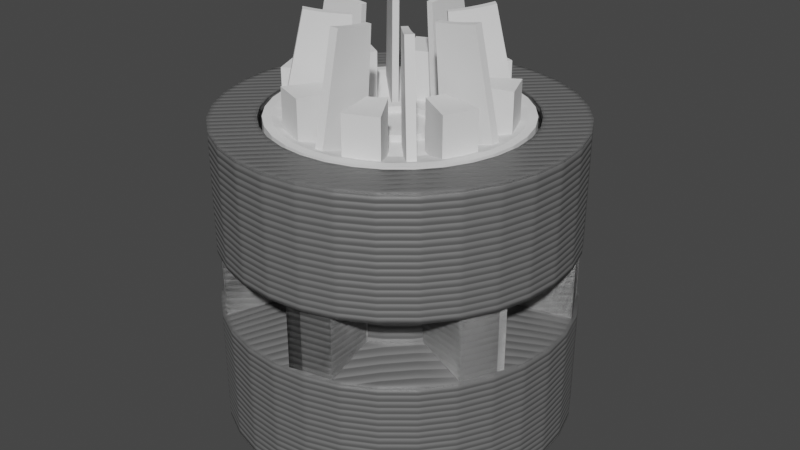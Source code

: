# Source: wheels.blend  (saved by Blender 2.82.7; exported with 4.5.12 LTS)
import bpy
from mathutils import Matrix  # noqa: F401  (used for matrix-valued properties, if any)

bpy.ops.wm.read_factory_settings(use_empty=True)
scene = bpy.context.scene
scene.name = 'Vehicle'

# ---- collections
col_drivewheel = bpy.data.collections.new('DriveWheel'); scene.collection.children.link(col_drivewheel)
col_drivewheelbuild = bpy.data.collections.new('DriveWheelBuild'); scene.collection.children.link(col_drivewheelbuild)
col_idlerwheel = bpy.data.collections.new('IdlerWheel'); scene.collection.children.link(col_idlerwheel)
col_idlerbuild = bpy.data.collections.new('IdlerBuild'); scene.collection.children.link(col_idlerbuild)
col_idleraxle = bpy.data.collections.new('IdlerAxle'); scene.collection.children.link(col_idleraxle)
col_idleraxle_build = bpy.data.collections.new('IdlerAxle Build'); scene.collection.children.link(col_idleraxle_build)
col_hubcap = bpy.data.collections.new('Hubcap'); scene.collection.children.link(col_hubcap)
col_n20 = bpy.data.collections.new('N20')  # instanced only; not linked into the scene
col_m3nut = bpy.data.collections.new('M3Nut')  # instanced only; not linked into the scene
col_m3x15 = bpy.data.collections.new('M3x15')  # instanced only; not linked into the scene

# ---- materials (node trees are filled in below, after node groups)
mat_3dprintsilver = bpy.data.materials.new('3DPrintSilver')
mat_3dprintsilver.use_transparent_shadow = False

# ---- node groups
ng_3dprint_001 = bpy.data.node_groups.new('3dprint.001', 'ShaderNodeTree')
_s = ng_3dprint_001.interface.new_socket(name='Normal', in_out='OUTPUT', socket_type='NodeSocketVector')
_s.min_value = 0.0
_s.max_value = 0.0
_s = ng_3dprint_001.interface.new_socket(name='NozzleWidth', in_out='INPUT', socket_type='NodeSocketFloat')
_s.default_value = 0.4
_s.min_value = 0.0
_s.max_value = 1000.0
_s = ng_3dprint_001.interface.new_socket(name='LayerHeight', in_out='INPUT', socket_type='NodeSocketFloat')
_s.default_value = 0.2
_N = ng_3dprint_001.nodes; _L = ng_3dprint_001.links
n0 = _N.new('NodeFrame'); n0.name = 'Frame'; n0.location = (-707, 162)
n0.label = 'Horizontal vs vertical'
n0.width = 835
n1 = _N.new('NodeFrame'); n1.name = 'Frame.001'; n1.location = (-765, -188)
n1.label = 'Top Surface'
n1.width = 557
n2 = _N.new('ShaderNodeMath'); n2.name = 'Math.001'; n2.location = (530, 196)
n2.operation = 'SINE'
n2.inputs[1].default_value = -22.0
n2.inputs[2].default_value = 0.0
n3 = _N.new('ShaderNodeMath'); n3.name = 'Math.002'; n3.location = (359, 191)
n3.operation = 'MULTIPLY'
n3.inputs[1].default_value = 3.142
n3.inputs[2].default_value = 0.0
n4 = _N.new('ShaderNodeBump'); n4.name = 'Bump'; n4.location = (980, 134)
n4.inputs[0].default_value = 0.35
n4.inputs[2].default_value = 1.0
n5 = _N.new('ShaderNodeMix'); n5.name = 'Mix'; n5.location = (226, -33)
n5.data_type = 'RGBA'
n6 = _N.new('ShaderNodeMath'); n6.name = 'Math'; n6.location = (-352, -476)
n6.operation = 'DIVIDE'
n6.inputs[2].default_value = 0.0
n7 = _N.new('ShaderNodeSeparateColor'); n7.name = 'Separate RGB.001'; n7.location = (30, -106)
n8 = _N.new('ShaderNodeMath'); n8.name = 'Math.008'; n8.location = (226, -83)
n8.operation = 'ABSOLUTE'
n8.inputs[2].default_value = 0.0
n9 = _N.new('ShaderNodeMath'); n9.name = 'Math.005'; n9.location = (665, -30)
n9.operation = 'LESS_THAN'
n9.inputs[2].default_value = 0.0
n10 = _N.new('NodeReroute'); n10.name = 'Reroute'; n10.location = (44, -59)
n10.label = 'Calculates if the current face is a surface/top layer or not'
n10.width = 16
n10.socket_idname = 'NodeSocketFloat'
n10.inputs[0].default_value = 0.0
n11 = _N.new('ShaderNodeMath'); n11.name = 'Math.006'; n11.location = (206, -34)
n11.operation = 'DIVIDE'
n11.inputs[1].default_value = 1.414
n11.inputs[2].default_value = 0.0
n12 = _N.new('ShaderNodeMath'); n12.name = 'Math.004'; n12.location = (30, -39)
n12.inputs[2].default_value = 0.0
n13 = _N.new('ShaderNodeMath'); n13.name = 'Math.007'; n13.location = (387, -30)
n13.operation = 'DIVIDE'
n13.inputs[2].default_value = 0.0
n14 = _N.new('ShaderNodeMath'); n14.name = 'Math.003'; n14.location = (688, 188)
n14.operation = 'ABSOLUTE'
n14.inputs[1].default_value = 1.0
n14.inputs[2].default_value = 0.0
n15 = _N.new('NodeGroupOutput'); n15.name = 'Group Output'; n15.location = (1180, 21)
n16 = _N.new('ShaderNodeMath'); n16.name = 'Math.009'; n16.location = (468, -69)
n16.operation = 'SUBTRACT'
n16.inputs[0].default_value = 1.18
n16.inputs[2].default_value = 0.0
n17 = _N.new('ShaderNodeMath'); n17.name = 'Math.010'; n17.location = (691, 368)
n17.operation = 'DIVIDE'
n17.inputs[1].default_value = 2.0
n17.inputs[2].default_value = 0.0
n18 = _N.new('ShaderNodeSeparateColor'); n18.name = 'Separate RGB'; n18.location = (-1083, -437)
n19 = _N.new('ShaderNodeTexCoord'); n19.name = 'Texture Coordinate'; n19.location = (-1288, -432)
n20 = _N.new('ShaderNodeBevel'); n20.name = 'Bevel'; n20.location = (-1211, 126)
n21 = _N.new('ShaderNodeVectorTransform'); n21.name = 'Vector Transform'; n21.location = (-936, 40)
n21.vector_type = 'NORMAL'
n22 = _N.new('NodeGroupInput'); n22.name = 'Group Input'; n22.location = (-1411, 21)
n22.label = 'INput'
n7.parent = n0
n8.parent = n0
n9.parent = n0
n10.parent = n0
n11.parent = n1
n12.parent = n1
n13.parent = n1
n16.parent = n0
_L.new(n3.outputs[0], n2.inputs[0])
_L.new(n2.outputs[0], n14.inputs[0])
_L.new(n14.outputs[0], n4.inputs[3])
_L.new(n18.outputs[2], n6.inputs[0])
_L.new(n18.outputs[1], n12.inputs[1])
_L.new(n18.outputs[0], n12.inputs[0])
_L.new(n12.outputs[0], n11.inputs[0])
_L.new(n7.outputs[2], n8.inputs[0])
_L.new(n9.outputs[0], n5.inputs[0])
_L.new(n5.outputs[2], n3.inputs[0])
_L.new(n6.outputs[0], n5.inputs[7])
_L.new(n11.outputs[0], n13.inputs[0])
_L.new(n13.outputs[0], n5.inputs[6])
_L.new(n4.outputs[0], n15.inputs[0])
_L.new(n20.outputs[0], n4.inputs[4])
_L.new(n8.outputs[0], n9.inputs[0])
_L.new(n16.outputs[0], n9.inputs[1])
_L.new(n17.outputs[0], n4.inputs[1])
_L.new(n21.outputs[0], n7.inputs[0])
_L.new(n20.outputs[0], n21.inputs[0])
_L.new(n22.outputs[0], n20.inputs[0])
_L.new(n22.outputs[0], n13.inputs[1])
_L.new(n22.outputs[1], n6.inputs[1])
_L.new(n22.outputs[1], n16.inputs[1])
_L.new(n22.outputs[1], n17.inputs[0])
_L.new(n19.outputs[3], n18.inputs[0])
n15.is_active_output = True

# ---- material node trees
mat_3dprintsilver.use_nodes = True; mat_3dprintsilver.node_tree.nodes.clear()
_N = mat_3dprintsilver.node_tree.nodes; _L = mat_3dprintsilver.node_tree.links
n0 = _N.new('ShaderNodeOutputMaterial'); n0.name = 'Material Output'; n0.location = (300, 300)
n1 = _N.new('ShaderNodeBsdfPrincipled'); n1.name = 'Principled BSDF'; n1.location = (10, 300)
n1.distribution = 'GGX'
n1.subsurface_method = 'BURLEY'
n1.inputs[0].default_value = (0.1789, 0.1789, 0.1789, 1.0)
n1.inputs[1].default_value = 0.275
n1.inputs[3].default_value = 1.45
n1.inputs[27].default_value = (0.0, 0.0, 0.0, 1.0)
n1.inputs[28].default_value = 1.0
n2 = _N.new('ShaderNodeGroup'); n2.name = 'Group'; n2.location = (-183, -179)
n2.node_tree = ng_3dprint_001
n2.inputs[0].default_value = 0.4
n2.inputs[1].default_value = 0.3
_L.new(n1.outputs[0], n0.inputs[0])
_L.new(n2.outputs[0], n1.inputs[5])
n0.is_active_output = True

# ---- world
world_world = bpy.data.worlds.new('World'); scene.world = world_world
world_world.use_nodes = True; world_world.node_tree.nodes.clear()
_N = world_world.node_tree.nodes; _L = world_world.node_tree.links
n0 = _N.new('ShaderNodeOutputWorld'); n0.name = 'World Output'; n0.location = (300, 300)
n1 = _N.new('ShaderNodeBackground'); n1.name = 'Background'; n1.location = (10, 300)
n1.inputs[0].default_value = (0.05088, 0.05088, 0.05088, 1.0)
_L.new(n1.outputs[0], n0.inputs[0])
n0.is_active_output = True
world_world.color = (0.05088, 0.05088, 0.05088)
world_world.use_sun_shadow = False
world_world.sun_shadow_jitter_overblur = 0.0

# ---- meshes
me_wheelbase = bpy.data.meshes.new('WheelBase')
me_wheelbase.from_pydata([(-2.185e-09, 8.1, -2.0), (1.155e-07, 8.1, 7.01), (0.01, 8.1, -1.508), (-2.185e-09, 8.1, 1.498), (3.847e-07, 5.858, -0.7698), (3.847e-07, 5.858, 0.7698), (-1.199e-07, 8.1, -7.0), (6.876e-07, 6.0, -7.0), (7.43e-07, 2.528e-06, 7.01), (6.876e-07, 6.0, -5.0), (6.876e-07, 4.292e-06, -5.0)], [(3, 1), (0, 2), (5, 3), (2, 4), (4, 5), (0, 6), (7, 6), (1, 8), (9, 7), (10, 9)], [])
_uv = me_wheelbase.uv_layers.new(name='UVMap')
_uv.uv.foreach_set('vector', [])
me_wheelbase.materials.append(mat_3dprintsilver)
me_wheelbase.use_remesh_fix_poles = True
me_wheelbase.use_remesh_preserve_attributes = False
me_wheelbase.use_mirror_vertex_groups = False
me_wheelbase.update()
me_cube_010 = bpy.data.meshes.new('Cube.010')
me_cube_010.from_pydata([(-7.9, -1.0, -1.769), (-7.9, -1.0, 1.769), (-7.9, 1.0, -1.769), (-7.9, 1.0, 1.769), (-4.3, -1.66, -1.415), (-4.3, -1.66, 1.415), (-4.3, 1.86, -1.415), (-4.3, 1.86, 1.415)], [], [(0, 1, 3, 2), (2, 3, 7, 6), (6, 7, 5, 4), (4, 5, 1, 0), (2, 6, 4, 0), (7, 3, 1, 5)])
_uv = me_cube_010.uv_layers.new(name='UVMap')
_uv.uv.foreach_set('vector', [0.375, 0.0, 0.625, 0.0, 0.625, 0.25, 0.375, 0.25, 0.375, 0.25, 0.625, 0.25, 0.625, 0.5, 0.375, 0.5, 0.375, 0.5, 0.625, 0.5, 0.625, 0.75, 0.375, 0.75, 0.375, 0.75, 0.625, 0.75, 0.625, 1.0, 0.375, 1.0, 0.125, 0.5, 0.375, 0.5, 0.375, 0.75, 0.125, 0.75, 0.625, 0.5, 0.875, 0.5, 0.875, 0.75, 0.625, 0.75])
me_cube_010.use_remesh_fix_poles = True
me_cube_010.use_remesh_preserve_attributes = False
me_cube_010.use_mirror_vertex_groups = False
me_cube_010.update()
me_n20shaftcutout = bpy.data.meshes.new('N20ShaftCutout')
me_n20shaftcutout.from_pydata([], [], [])
me_n20shaftcutout.update()
me_idleraxle = bpy.data.meshes.new('IdlerAxle')
me_idleraxle.from_pydata([(0.0, 6.0, 3.6), (0.0, 6.0, 5.7), (0.0, 3.0, 0.6), (0.0, 3.0, -8.0), (0.0, 0.0, 5.7), (0.0, 0.0, -8.0)], [(1, 0), (0, 2), (2, 3), (4, 1), (3, 5)], [])
_uv = me_idleraxle.uv_layers.new(name='UVMap')
_uv.uv.foreach_set('vector', [])
me_idleraxle.materials.append(mat_3dprintsilver)
me_idleraxle.use_remesh_fix_poles = True
me_idleraxle.use_remesh_preserve_attributes = False
me_idleraxle.use_mirror_vertex_groups = False
me_idleraxle.update()
me_idleraxle_001 = bpy.data.meshes.new('IdlerAxle.001')
me_idleraxle_001.from_pydata([(0.0, 5.0, 2.6), (0.0, 5.0, 3.7), (0.0, 3.0, 0.6), (0.0, 3.0, -8.0), (0.0, 1.7, 3.7), (0.0, 1.7, -8.0)], [(1, 0), (0, 2), (2, 3), (4, 1), (3, 5), (4, 5)], [])
_uv = me_idleraxle_001.uv_layers.new(name='UVMap')
_uv.uv.foreach_set('vector', [])
me_idleraxle_001.materials.append(mat_3dprintsilver)
me_idleraxle_001.use_remesh_fix_poles = True
me_idleraxle_001.use_remesh_preserve_attributes = False
me_idleraxle_001.use_mirror_vertex_groups = False
me_idleraxle_001.update()
me_m3nutcutout = bpy.data.meshes.new('M3NutCutout')
me_m3nutcutout.from_pydata([], [], [])
me_m3nutcutout.update()
me_plane = bpy.data.meshes.new('Plane')
me_plane.from_pydata([(-7.55e-08, -5.8, 7.0), (7.55e-08, -5.8, 6.0), (-7.55e-08, -5.4, 7.0), (7.55e-08, -2.235e-08, 6.0), (-7.55e-08, -3.4, 6.4), (-7.55e-08, -1.9, 6.4), (-7.55e-08, -1.9, 6.7), (-7.55e-08, -1.4, 6.7), (-7.55e-08, -1.4, 6.4), (-7.55e-08, 2.384e-07, 6.4)], [(2, 0), (0, 1), (1, 3), (4, 2), (5, 4), (6, 5), (7, 6), (8, 7), (9, 8)], [])
_uv = me_plane.uv_layers.new(name='UVMap')
_uv.uv.foreach_set('vector', [])
me_plane.use_remesh_fix_poles = True
me_plane.use_remesh_preserve_attributes = False
me_plane.use_mirror_vertex_groups = False
me_plane.update()
me_cube = bpy.data.meshes.new('Cube')
me_cube.from_pydata([(-0.144, 2.3, 6.3), (-0.2, 5.0, 6.7), (0.144, 2.3, 6.3), (0.2, 5.0, 6.7), (1.558, 2.602, 3.7), (2.653, 4.313, 3.7), (0.7378, 2.942, 3.7), (1.174, 4.926, 3.7), (-0.1931, 4.667, 6.626), (-0.1505, 2.611, 6.323), (-0.1834, 4.199, 6.534), (-0.1719, 3.644, 6.444), (-0.1603, 3.086, 6.37), (0.1505, 2.611, 6.323), (0.1931, 4.667, 6.626), (0.1603, 3.086, 6.37), (0.1719, 3.644, 6.444), (0.1834, 4.199, 6.534)], [], [(7, 5, 4, 6), (13, 2, 0, 9), (13, 9, 12, 15), (15, 12, 11, 16), (16, 11, 10, 17), (17, 10, 8, 14), (3, 14, 8, 1)])
_uv = me_cube.uv_layers.new(name='UVMap')
_uv.uv.foreach_set('vector', [0.625, 0.5, 0.875, 0.5, 0.875, 0.75, 0.625, 0.75, 0.625, 0.7212, 0.625, 0.75, 0.875, 0.75, 0.875, 0.7212, 0.625, 0.7212, 0.875, 0.7212, 0.875, 0.6771, 0.625, 0.6771, 0.625, 0.6771, 0.875, 0.6771, 0.8749, 0.625, 0.6251, 0.625, 0.6251, 0.625, 0.8749, 0.625, 0.875, 0.574, 0.625, 0.574, 0.625, 0.574, 0.875, 0.574, 0.875, 0.5309, 0.625, 0.5309, 0.625, 0.5, 0.625, 0.5309, 0.875, 0.5309, 0.875, 0.5])
me_cube.use_remesh_fix_poles = True
me_cube.use_remesh_preserve_attributes = False
me_cube.use_mirror_vertex_groups = False
me_cube.update()

# ---- objects
ob_drivewheel_stl = bpy.data.objects.new('DriveWheel.stl', me_wheelbase)
ob_drivewheelteeth = bpy.data.objects.new('DriveWheelTeeth', me_cube_010)
ob_toothspacing = bpy.data.objects.new('ToothSpacing', None)
ob_n20 = bpy.data.objects.new('N20', None)
ob_shaftcutout = bpy.data.objects.new('ShaftCutout', me_n20shaftcutout)
ob_idler_stl = bpy.data.objects.new('Idler.stl', me_wheelbase)
ob_idleraxle_001 = bpy.data.objects.new('IdlerAxle.001', me_idleraxle)
ob_idleraxle_stl = bpy.data.objects.new('IdlerAxle.stl', me_idleraxle_001)
ob_m3nut = bpy.data.objects.new('M3Nut', None)
ob_m3x15 = bpy.data.objects.new('M3x15', None)
ob_nutcutout = bpy.data.objects.new('NutCutout', me_m3nutcutout)
ob_hubcap_stl = bpy.data.objects.new('Hubcap.stl', me_plane)
ob_subdetails = bpy.data.objects.new('SubDetails', me_cube)
ob_hubcapdup = bpy.data.objects.new('Hubcapdup', None)

# ---- transforms, parenting, visibility, modifiers, constraints
ob_drivewheel_stl.location = (0.0, 0.0, 0.0)
ob_drivewheel_stl.rotation_euler = (3.142, 5.886e-08, 0.0)
ob_drivewheel_stl.scale = (1.0, 1.0, 1.0)
ob_drivewheel_stl.lineart.crease_threshold = 0.0
_m = ob_drivewheel_stl.modifiers.new('Screw', 'SCREW')
_m.steps = 32
_m.render_steps = 32
_m.use_normal_calculate = True
_m.use_merge_vertices = True
_m.use_smooth_shade = False
_m = ob_drivewheel_stl.modifiers.new('Boolean.001', 'BOOLEAN')
_m.object = ob_drivewheelteeth
_m.operation = 'UNION'
_m.solver = 'FAST'
_m = ob_drivewheel_stl.modifiers.new('Boolean', 'BOOLEAN')
_m.object = ob_shaftcutout
_m.solver = 'FAST'
ob_drivewheelteeth.location = (0.0, 0.0, 0.0)
ob_drivewheelteeth.lineart.crease_threshold = 0.0
_m = ob_drivewheelteeth.modifiers.new('Array', 'ARRAY')
_m.count = 7
_m.constant_offset_displace = (0.0, 0.0, 0.0)
_m.use_relative_offset = False
_m.use_object_offset = True
_m.offset_object = ob_toothspacing
ob_toothspacing.location = (0.0, 0.0, 0.0)
ob_toothspacing.rotation_euler = (0.0, 0.0, 0.8976)
ob_toothspacing.lineart.crease_threshold = 0.0
ob_n20.location = (0.0, 0.0, -8.0)
ob_n20.instance_type = 'COLLECTION'
ob_n20.lineart.crease_threshold = 0.0
ob_shaftcutout.location = (0.0, 0.0, -3.0)
ob_shaftcutout.lineart.crease_threshold = 0.0
ob_idler_stl.location = (0.0, 0.0, 0.0)
ob_idler_stl.rotation_euler = (-3.142, -3.353e-23, 0.0)
ob_idler_stl.lineart.crease_threshold = 0.0
_m = ob_idler_stl.modifiers.new('Screw', 'SCREW')
_m.steps = 32
_m.render_steps = 32
_m.use_normal_calculate = True
_m.use_merge_vertices = True
_m.use_smooth_shade = False
_m = ob_idler_stl.modifiers.new('Boolean', 'BOOLEAN')
_m.object = ob_idleraxle_001
_m.solver = 'FAST'
ob_idleraxle_001.location = (0.0, 0.0, 0.0)
ob_idleraxle_001.display_type = 'WIRE'
ob_idleraxle_001.lineart.crease_threshold = 0.0
_m = ob_idleraxle_001.modifiers.new('Screw', 'SCREW')
_m.steps = 32
_m.render_steps = 32
_m.use_merge_vertices = True
_m.use_smooth_shade = False
_m = ob_idleraxle_001.modifiers.new('Displace', 'DISPLACE')
_m.mid_level = 0.0
_m.strength = 0.35
ob_idleraxle_stl.location = (0.0, 0.0, 0.0)
ob_idleraxle_stl.display_type = 'SOLID'
ob_idleraxle_stl.lineart.crease_threshold = 0.0
_m = ob_idleraxle_stl.modifiers.new('Screw', 'SCREW')
_m.steps = 32
_m.render_steps = 32
_m.use_normal_flip = True
_m.use_normal_calculate = True
_m.use_merge_vertices = True
_m.use_smooth_shade = False
_m = ob_idleraxle_stl.modifiers.new('Boolean', 'BOOLEAN')
_m.object = ob_nutcutout
_m.solver = 'FAST'
ob_m3nut.location = (0.0, 0.0, 2.7)
ob_m3nut.instance_type = 'COLLECTION'
ob_m3nut.lineart.crease_threshold = 0.0
ob_m3x15.location = (0.0, 0.0, -9.0)
ob_m3x15.rotation_euler = (-3.142, -3.353e-23, 4.441e-16)
ob_m3x15.instance_type = 'COLLECTION'
ob_m3x15.lineart.crease_threshold = 0.0
ob_nutcutout.location = (0.0, 0.0, 8.0)
ob_nutcutout.lineart.crease_threshold = 0.0
_m = ob_nutcutout.modifiers.new('Displace', 'DISPLACE')
_m.mid_level = 0.0
_m.strength = 0.2
ob_hubcap_stl.location = (0.0, 0.0, 0.0)
ob_hubcap_stl.lineart.crease_threshold = 0.0
_m = ob_hubcap_stl.modifiers.new('Bevel', 'BEVEL')
_m.width = 1.53
_m.width_pct = 1.53
_m.segments = 6
_m.affect = 'VERTICES'
_m.limit_method = 'WEIGHT'
_m = ob_hubcap_stl.modifiers.new('Screw', 'SCREW')
_m.steps = 32
_m.render_steps = 32
_m.use_normal_flip = True
_m.use_normal_calculate = True
_m.use_merge_vertices = True
_m.use_smooth_shade = False
_m = ob_hubcap_stl.modifiers.new('Boolean', 'BOOLEAN')
_m.object = ob_subdetails
_m.solver = 'FAST'
ob_subdetails.location = (0.0, 0.0, 0.0)
ob_subdetails.display_type = 'WIRE'
ob_subdetails.lineart.crease_threshold = 0.0
_m = ob_subdetails.modifiers.new('Bevel', 'BEVEL')
_m.width = 0.3
_m.width_pct = 0.3
_m.segments = 3
_m.affect = 'VERTICES'
_m.limit_method = 'WEIGHT'
_m = ob_subdetails.modifiers.new('Solidify', 'SOLIDIFY')
_m.thickness = 5.0
_m.nonmanifold_merge_threshold = 0.0003
_m = ob_subdetails.modifiers.new('Array', 'ARRAY')
_m.count = 8
_m.constant_offset_displace = (0.0, 0.0, 0.0)
_m.use_relative_offset = False
_m.use_object_offset = True
_m.offset_object = ob_hubcapdup
ob_hubcapdup.location = (0.0, 0.0, 0.0)
ob_hubcapdup.rotation_euler = (0.0, 0.0, 0.7854)
ob_hubcapdup.lineart.crease_threshold = 0.0
ob_n20.instance_collection = col_n20
ob_m3nut.instance_collection = col_m3nut
ob_m3x15.instance_collection = col_m3x15

# ---- collection membership
col_drivewheel.objects.link(ob_drivewheel_stl)
col_drivewheelbuild.objects.link(ob_drivewheelteeth)
col_drivewheelbuild.objects.link(ob_toothspacing)
col_drivewheelbuild.objects.link(ob_n20)
col_drivewheelbuild.objects.link(ob_shaftcutout)
col_idlerwheel.objects.link(ob_idler_stl)
col_idlerbuild.objects.link(ob_idleraxle_001)
col_idleraxle.objects.link(ob_idleraxle_stl)
col_idleraxle_build.objects.link(ob_m3nut)
col_idleraxle_build.objects.link(ob_m3x15)
col_idleraxle_build.objects.link(ob_nutcutout)
col_hubcap.objects.link(ob_hubcap_stl)
col_hubcap.objects.link(ob_subdetails)
col_hubcap.objects.link(ob_hubcapdup)

# ---- scene / render settings (as saved in the file)
scene.frame_start = 1; scene.frame_end = 250; scene.frame_set(1)
scene.render.engine = 'BLENDER_EEVEE_NEXT'
scene.cycles.use_denoising = False
scene.cycles.samples = 128
scene.cycles.sampling_pattern = 'TABULATED_SOBOL'
scene.cycles.use_adaptive_sampling = False
scene.cycles.use_light_tree = False
scene.eevee.use_gtao = True
scene.eevee.gtao_distance = 20.0
scene.eevee.use_raytracing = True
scene.view_settings.view_transform = 'Filmic'
bpy.context.view_layer.update()

# ---- added for rendering (the .blend has no active camera and no usable light): camera, sun
cam_auto = bpy.data.cameras.new('AutoCamera')
cam_auto.lens = 50.0
cam_auto.sensor_width = 36.0
cam_auto.clip_end = 1000.0
ob_auto_camera = bpy.data.objects.new('AutoCamera', cam_auto)
scene.collection.objects.link(ob_auto_camera)
ob_auto_camera.location = (28.0958, -33.715, 24.0921)
ob_auto_camera.rotation_euler = (1.09748, -7.21219e-08, 0.694738)
scene.camera = ob_auto_camera
light_auto_sun = bpy.data.lights.new('AutoSun', 'SUN')
light_auto_sun.energy = 3.0
light_auto_sun.angle = 0.0523599
ob_auto_sun = bpy.data.objects.new('AutoSun', light_auto_sun)
scene.collection.objects.link(ob_auto_sun)
ob_auto_sun.rotation_euler = (0.872665, 0.174533, 0.523599)
bpy.context.view_layer.update()
